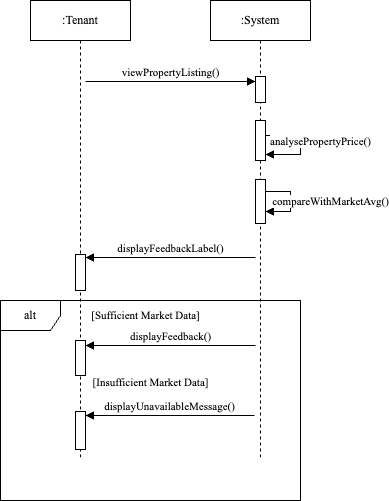

The diagram above was exported from draw.io. Its source (the exported page's mxGraphModel, read from the mxfile embedded in the PNG):
<mxGraphModel dx="946" dy="644" grid="1" gridSize="10" guides="1" tooltips="1" connect="1" arrows="1" fold="1" page="1" pageScale="1" pageWidth="850" pageHeight="1100" math="0" shadow="0">
  <root>
    <mxCell id="0" />
    <mxCell id="1" parent="0" />
    <mxCell id="aM9ryv3xv72pqoxQDRHE-1" value="&lt;font face=&quot;Times New Roman&quot;&gt;:Tenant&lt;/font&gt;" style="shape=umlLifeline;perimeter=lifelinePerimeter;whiteSpace=wrap;html=1;container=0;dropTarget=0;collapsible=0;recursiveResize=0;outlineConnect=0;portConstraint=eastwest;newEdgeStyle={&quot;edgeStyle&quot;:&quot;elbowEdgeStyle&quot;,&quot;elbow&quot;:&quot;vertical&quot;,&quot;curved&quot;:0,&quot;rounded&quot;:0};" parent="1" vertex="1">
      <mxGeometry x="40" y="40" width="100" height="460" as="geometry" />
    </mxCell>
    <mxCell id="6mCLNiLSwol_25vcOQi8-10" value="" style="html=1;points=[[0,0,0,0,5],[0,1,0,0,-5],[1,0,0,0,5],[1,1,0,0,-5]];perimeter=orthogonalPerimeter;outlineConnect=0;targetShapes=umlLifeline;portConstraint=eastwest;newEdgeStyle={&quot;curved&quot;:0,&quot;rounded&quot;:0};" parent="aM9ryv3xv72pqoxQDRHE-1" vertex="1">
      <mxGeometry x="45" y="254" width="10" height="36" as="geometry" />
    </mxCell>
    <mxCell id="aM9ryv3xv72pqoxQDRHE-5" value="&lt;font face=&quot;Times New Roman&quot;&gt;:System&lt;/font&gt;" style="shape=umlLifeline;perimeter=lifelinePerimeter;whiteSpace=wrap;html=1;container=0;dropTarget=0;collapsible=0;recursiveResize=0;outlineConnect=0;portConstraint=eastwest;newEdgeStyle={&quot;edgeStyle&quot;:&quot;elbowEdgeStyle&quot;,&quot;elbow&quot;:&quot;vertical&quot;,&quot;curved&quot;:0,&quot;rounded&quot;:0};" parent="1" vertex="1">
      <mxGeometry x="220" y="40" width="100" height="460" as="geometry" />
    </mxCell>
    <mxCell id="aM9ryv3xv72pqoxQDRHE-6" value="" style="html=1;points=[];perimeter=orthogonalPerimeter;outlineConnect=0;targetShapes=umlLifeline;portConstraint=eastwest;newEdgeStyle={&quot;edgeStyle&quot;:&quot;elbowEdgeStyle&quot;,&quot;elbow&quot;:&quot;vertical&quot;,&quot;curved&quot;:0,&quot;rounded&quot;:0};" parent="aM9ryv3xv72pqoxQDRHE-5" vertex="1">
      <mxGeometry x="45" y="76" width="10" height="26" as="geometry" />
    </mxCell>
    <mxCell id="6mCLNiLSwol_25vcOQi8-5" value="" style="html=1;points=[[0,0,0,0,5],[0,1,0,0,-5],[1,0,0,0,5],[1,1,0,0,-5]];perimeter=orthogonalPerimeter;outlineConnect=0;targetShapes=umlLifeline;portConstraint=eastwest;newEdgeStyle={&quot;curved&quot;:0,&quot;rounded&quot;:0};" parent="aM9ryv3xv72pqoxQDRHE-5" vertex="1">
      <mxGeometry x="45" y="120" width="10" height="40" as="geometry" />
    </mxCell>
    <mxCell id="6mCLNiLSwol_25vcOQi8-7" value="" style="html=1;points=[[0,0,0,0,5],[0,1,0,0,-5],[1,0,0,0,5],[1,1,0,0,-5]];perimeter=orthogonalPerimeter;outlineConnect=0;targetShapes=umlLifeline;portConstraint=eastwest;newEdgeStyle={&quot;curved&quot;:0,&quot;rounded&quot;:0};" parent="aM9ryv3xv72pqoxQDRHE-5" vertex="1">
      <mxGeometry x="45" y="179" width="10" height="44" as="geometry" />
    </mxCell>
    <mxCell id="6mCLNiLSwol_25vcOQi8-8" value="&lt;font face=&quot;Times New Roman&quot;&gt;compareWithMarketAvg()&lt;/font&gt;" style="html=1;verticalAlign=bottom;endArrow=block;curved=0;rounded=0;" parent="aM9ryv3xv72pqoxQDRHE-5" source="6mCLNiLSwol_25vcOQi8-7" target="6mCLNiLSwol_25vcOQi8-7" edge="1">
      <mxGeometry x="0.2571" y="40" width="80" relative="1" as="geometry">
        <mxPoint x="80" y="200" as="sourcePoint" />
        <mxPoint x="160" y="200" as="targetPoint" />
        <Array as="points">
          <mxPoint x="80" y="210" />
        </Array>
        <mxPoint as="offset" />
      </mxGeometry>
    </mxCell>
    <mxCell id="6mCLNiLSwol_25vcOQi8-1" value="&lt;font face=&quot;Times New Roman&quot;&gt;viewPropertyListing()&lt;/font&gt;" style="html=1;verticalAlign=bottom;endArrow=block;curved=0;rounded=0;" parent="1" edge="1">
      <mxGeometry width="80" relative="1" as="geometry">
        <mxPoint x="95" y="121" as="sourcePoint" />
        <mxPoint x="265" y="121" as="targetPoint" />
      </mxGeometry>
    </mxCell>
    <mxCell id="6mCLNiLSwol_25vcOQi8-6" value="&lt;font face=&quot;Times New Roman&quot;&gt;analysePropertyPrice()&lt;/font&gt;" style="html=1;verticalAlign=bottom;endArrow=block;curved=0;rounded=0;entryX=1;entryY=1;entryDx=0;entryDy=-5;entryPerimeter=0;" parent="1" edge="1">
      <mxGeometry x="0.1236" y="20" width="80" relative="1" as="geometry">
        <mxPoint x="275" y="175" as="sourcePoint" />
        <mxPoint x="275" y="194" as="targetPoint" />
        <Array as="points">
          <mxPoint x="310" y="175" />
          <mxPoint x="310" y="194" />
        </Array>
        <mxPoint as="offset" />
      </mxGeometry>
    </mxCell>
    <mxCell id="6mCLNiLSwol_25vcOQi8-12" value="&lt;span style=&quot;font-family: &amp;quot;Times New Roman&amp;quot;;&quot;&gt;displayFeedbackLabel()&lt;/span&gt;" style="html=1;verticalAlign=bottom;endArrow=block;curved=0;rounded=0;entryX=1;entryY=0;entryDx=0;entryDy=5;entryPerimeter=0;" parent="1" edge="1">
      <mxGeometry width="80" relative="1" as="geometry">
        <mxPoint x="265" y="297" as="sourcePoint" />
        <mxPoint x="94.99999999999989" y="297" as="targetPoint" />
      </mxGeometry>
    </mxCell>
    <mxCell id="6mCLNiLSwol_25vcOQi8-13" value="&lt;font face=&quot;Times New Roman&quot;&gt;alt&lt;/font&gt;" style="shape=umlFrame;whiteSpace=wrap;html=1;pointerEvents=0;" parent="1" vertex="1">
      <mxGeometry x="10" y="340" width="300" height="200" as="geometry" />
    </mxCell>
    <mxCell id="6mCLNiLSwol_25vcOQi8-14" value="&lt;font style=&quot;font-size: 11px;&quot; face=&quot;Times New Roman&quot;&gt;[Sufficient Market Data]&lt;/font&gt;" style="text;html=1;align=center;verticalAlign=middle;resizable=0;points=[];autosize=1;strokeColor=none;fillColor=none;" parent="1" vertex="1">
      <mxGeometry x="90" y="340" width="130" height="30" as="geometry" />
    </mxCell>
    <mxCell id="6mCLNiLSwol_25vcOQi8-16" value="" style="html=1;points=[[0,0,0,0,5],[0,1,0,0,-5],[1,0,0,0,5],[1,1,0,0,-5]];perimeter=orthogonalPerimeter;outlineConnect=0;targetShapes=umlLifeline;portConstraint=eastwest;newEdgeStyle={&quot;curved&quot;:0,&quot;rounded&quot;:0};" parent="1" vertex="1">
      <mxGeometry x="85" y="380" width="10" height="35" as="geometry" />
    </mxCell>
    <mxCell id="6mCLNiLSwol_25vcOQi8-17" value="&lt;font face=&quot;Times New Roman&quot;&gt;displayFeedback()&lt;/font&gt;" style="html=1;verticalAlign=bottom;endArrow=block;curved=0;rounded=0;" parent="1" edge="1">
      <mxGeometry width="80" relative="1" as="geometry">
        <mxPoint x="265" y="385.0000000000001" as="sourcePoint" />
        <mxPoint x="94.99999999999989" y="385.0000000000001" as="targetPoint" />
      </mxGeometry>
    </mxCell>
    <mxCell id="6mCLNiLSwol_25vcOQi8-18" value="&lt;font style=&quot;font-size: 11px;&quot; face=&quot;Times New Roman&quot;&gt;[Insufficient Market Data]&lt;/font&gt;" style="text;html=1;align=center;verticalAlign=middle;resizable=0;points=[];autosize=1;strokeColor=none;fillColor=none;" parent="1" vertex="1">
      <mxGeometry x="90" y="407" width="140" height="30" as="geometry" />
    </mxCell>
    <mxCell id="6mCLNiLSwol_25vcOQi8-20" value="" style="html=1;points=[[0,0,0,0,5],[0,1,0,0,-5],[1,0,0,0,5],[1,1,0,0,-5]];perimeter=orthogonalPerimeter;outlineConnect=0;targetShapes=umlLifeline;portConstraint=eastwest;newEdgeStyle={&quot;curved&quot;:0,&quot;rounded&quot;:0};" parent="1" vertex="1">
      <mxGeometry x="85" y="451" width="10" height="38" as="geometry" />
    </mxCell>
    <mxCell id="6mCLNiLSwol_25vcOQi8-21" value="&lt;font face=&quot;Times New Roman&quot;&gt;displayUnavailableMessage()&lt;/font&gt;" style="html=1;verticalAlign=bottom;endArrow=block;curved=0;rounded=0;" parent="1" edge="1">
      <mxGeometry width="80" relative="1" as="geometry">
        <mxPoint x="264" y="455" as="sourcePoint" />
        <mxPoint x="94.99999999999989" y="455" as="targetPoint" />
      </mxGeometry>
    </mxCell>
  </root>
</mxGraphModel>